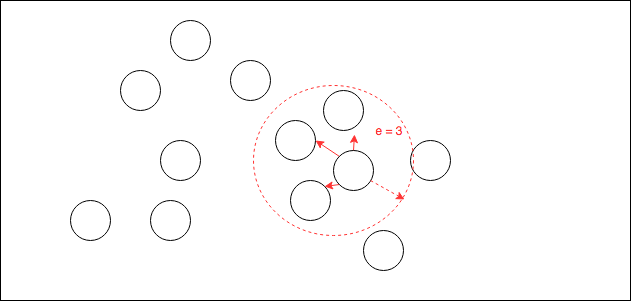

The diagram above was exported from draw.io. Its source (the exported page's mxGraphModel, read from the mxfile embedded in the PNG):
<mxGraphModel dx="950" dy="589" grid="1" gridSize="10" guides="1" tooltips="1" connect="1" arrows="1" fold="1" page="1" pageScale="1" pageWidth="826" pageHeight="1169" background="#ffffff" math="0" shadow="0">
  <root>
    <mxCell id="0" />
    <mxCell id="1" parent="0" />
    <mxCell id="13" value="" style="whiteSpace=wrap;html=1;" vertex="1" parent="1">
      <mxGeometry x="90" y="100" width="630" height="300" as="geometry" />
    </mxCell>
    <mxCell id="36" value="" style="ellipse;whiteSpace=wrap;html=1;strokeColor=#000000;fillColor=none;fontColor=#000000;" vertex="1" parent="1">
      <mxGeometry x="210" y="170" width="40" height="40" as="geometry" />
    </mxCell>
    <mxCell id="37" value="" style="ellipse;whiteSpace=wrap;html=1;strokeColor=#000000;fillColor=none;fontColor=#000000;" vertex="1" parent="1">
      <mxGeometry x="413" y="190" width="40" height="40" as="geometry" />
    </mxCell>
    <mxCell id="38" value="" style="ellipse;whiteSpace=wrap;html=1;strokeColor=#000000;fillColor=none;fontColor=#000000;" vertex="1" parent="1">
      <mxGeometry x="380" y="280" width="40" height="40" as="geometry" />
    </mxCell>
    <mxCell id="39" value="" style="ellipse;whiteSpace=wrap;html=1;strokeColor=#000000;fillColor=none;fontColor=#000000;" vertex="1" parent="1">
      <mxGeometry x="260" y="120" width="40" height="40" as="geometry" />
    </mxCell>
    <mxCell id="40" value="" style="ellipse;whiteSpace=wrap;html=1;strokeColor=#000000;fillColor=none;fontColor=#000000;" vertex="1" parent="1">
      <mxGeometry x="240" y="300" width="40" height="40" as="geometry" />
    </mxCell>
    <mxCell id="41" value="" style="ellipse;whiteSpace=wrap;html=1;strokeColor=#000000;fillColor=none;fontColor=#000000;" vertex="1" parent="1">
      <mxGeometry x="365" y="220" width="40" height="40" as="geometry" />
    </mxCell>
    <mxCell id="42" value="" style="ellipse;whiteSpace=wrap;html=1;strokeColor=#000000;fillColor=none;fontColor=#000000;" vertex="1" parent="1">
      <mxGeometry x="160" y="300" width="40" height="40" as="geometry" />
    </mxCell>
    <mxCell id="43" value="" style="ellipse;whiteSpace=wrap;html=1;strokeColor=#000000;fillColor=none;fontColor=#000000;" vertex="1" parent="1">
      <mxGeometry x="500" y="240" width="40" height="40" as="geometry" />
    </mxCell>
    <mxCell id="52" style="edgeStyle=none;rounded=0;html=1;exitX=0;exitY=1;entryX=1;entryY=0.5;jettySize=auto;orthogonalLoop=1;fontColor=#FF3333;strokeColor=#FF3333;" edge="1" parent="1" source="44" target="41">
      <mxGeometry relative="1" as="geometry" />
    </mxCell>
    <mxCell id="53" style="edgeStyle=none;rounded=0;html=1;exitX=1;exitY=1;entryX=1;entryY=0;jettySize=auto;orthogonalLoop=1;fontColor=#000000;strokeColor=#FF3333;" edge="1" parent="1" source="44" target="38">
      <mxGeometry relative="1" as="geometry" />
    </mxCell>
    <mxCell id="54" style="edgeStyle=none;rounded=0;html=1;exitX=0;exitY=0.5;entryX=0.775;entryY=1.1;entryPerimeter=0;jettySize=auto;orthogonalLoop=1;fontColor=#000000;strokeColor=#FF3333;" edge="1" parent="1" source="44" target="37">
      <mxGeometry relative="1" as="geometry" />
    </mxCell>
    <mxCell id="44" value="" style="ellipse;whiteSpace=wrap;html=1;strokeColor=#000000;fillColor=none;fontColor=#000000;rotation=90;" vertex="1" parent="1">
      <mxGeometry x="423" y="250" width="40" height="40" as="geometry" />
    </mxCell>
    <mxCell id="46" value="" style="ellipse;whiteSpace=wrap;html=1;strokeColor=#000000;fillColor=none;fontColor=#000000;" vertex="1" parent="1">
      <mxGeometry x="320" y="160" width="40" height="40" as="geometry" />
    </mxCell>
    <mxCell id="47" value="" style="ellipse;whiteSpace=wrap;html=1;strokeColor=#000000;fillColor=none;fontColor=#000000;" vertex="1" parent="1">
      <mxGeometry x="250" y="240" width="40" height="40" as="geometry" />
    </mxCell>
    <mxCell id="48" value="" style="ellipse;whiteSpace=wrap;html=1;strokeColor=#000000;fillColor=none;fontColor=#000000;" vertex="1" parent="1">
      <mxGeometry x="453" y="330" width="40" height="40" as="geometry" />
    </mxCell>
    <mxCell id="55" value="e = 3" style="whiteSpace=wrap;html=1;strokeColor=none;fillColor=none;fontColor=#FF3333;" vertex="1" parent="1">
      <mxGeometry x="453" y="215" width="50" height="30" as="geometry" />
    </mxCell>
    <mxCell id="56" value="" style="ellipse;whiteSpace=wrap;html=1;strokeColor=#FF3333;fillColor=none;fontColor=#FF3333;dashed=1;" vertex="1" parent="1">
      <mxGeometry x="343" y="185" width="160" height="150" as="geometry" />
    </mxCell>
    <mxCell id="57" value="" style="endArrow=classic;html=1;strokeColor=#FF3333;fontColor=#FF3333;entryX=0.944;entryY=0.76;entryPerimeter=0;rounded=0;dashed=1;" edge="1" parent="1" target="56">
      <mxGeometry width="50" height="50" relative="1" as="geometry">
        <mxPoint x="460" y="280" as="sourcePoint" />
        <mxPoint x="478" y="270" as="targetPoint" />
      </mxGeometry>
    </mxCell>
  </root>
</mxGraphModel>